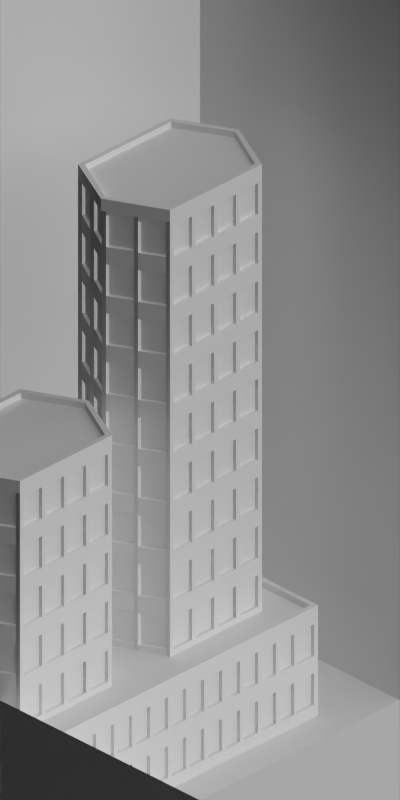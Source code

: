 # Source: 4614-4619.blend  (saved by Blender 2.63.0; exported with 4.5.12 LTS)
import bpy
from mathutils import Matrix  # noqa: F401  (used for matrix-valued properties, if any)

bpy.ops.wm.read_factory_settings(use_empty=True)
scene = bpy.context.scene
scene.name = 'Scene'

# ---- collections
col_collection_1 = bpy.data.collections.new('Collection 1'); scene.collection.children.link(col_collection_1)

# ---- materials (node trees are filled in below, after node groups)
mat_rail_steelshiny = bpy.data.materials.new('Rail_SteelShiny')
mat_cc_grunge = bpy.data.materials.new('CC_Grunge')
mat_cc_tiles = bpy.data.materials.new('CC_Tiles')
mat_glass_opaque = bpy.data.materials.new('Glass_Opaque')
mat_concrete_greymid = bpy.data.materials.new('Concrete_GreyMid')
mat_concrete_normalpaving = bpy.data.materials.new('Concrete_NormalPaving')
mat_special_background = bpy.data.materials.new('Special_Background')

# ---- material node trees

# ---- world
world_world = bpy.data.worlds.new('World'); scene.world = world_world
world_world.color = (0.0, 0.0, 0.0)
world_world.use_sun_shadow = False
world_world.sun_shadow_jitter_overblur = 0.0
world_world.cycles.sampling_method = 'MANUAL'
world_world.cycles.sample_map_resolution = 256
world_world.light_settings.ao_factor = 0.5

# ---- cameras
cam_camera = bpy.data.cameras.new('Camera')
cam_camera.type = 'ORTHO'
cam_camera.clip_start = 0.001
cam_camera.clip_end = 100.0
cam_camera.lens = 35.0
cam_camera.sensor_width = 32.0
cam_camera.sensor_height = 18.0
cam_camera.ortho_scale = 5.656
cam_camera.dof.focus_distance = 0.0
cam_camera.dof.aperture_fstop = 128.0

# ---- lights
light_lamp_004 = bpy.data.lights.new('Lamp.004', 'SUN')
light_lamp_004.transmission_factor = 0.0
light_lamp_004.cutoff_distance = 30.0
light_lamp_004.angle = 1.571
light_lamp_004.energy = 1.0
light_lamp_004.shadow_buffer_clip_start = 1.001
light_lamp_004.shadow_soft_size = 1.0
light_lamp_004.shadow_cascade_max_distance = 1000.0
light_lamp_004.cycles.use_multiple_importance_sampling = False
light_lamp_003 = bpy.data.lights.new('Lamp.003', 'SUN')
light_lamp_003.transmission_factor = 0.0
light_lamp_003.cutoff_distance = 30.0
light_lamp_003.use_shadow = False
light_lamp_003.angle = 1.571
light_lamp_003.energy = 1.0
light_lamp_003.shadow_buffer_clip_start = 1.001
light_lamp_003.shadow_soft_size = 1.0
light_lamp_003.shadow_cascade_max_distance = 1000.0
light_lamp_003.cycles.use_multiple_importance_sampling = False

# ---- meshes
me_plane_015 = bpy.data.meshes.new('Plane.015')
me_plane_015.from_pydata([(0.46, -0.46, 0.0), (-0.46, -0.46, 0.0), (0.46, 0.46, 0.0), (-0.46, 0.46, 0.0), (0.46, -0.46, 0.1), (-0.46, -0.46, 0.1), (0.46, 0.46, 0.1), (-0.46, 0.46, 0.1), (0.43, -0.42, 0.1), (-0.43, -0.42, 0.1), (0.43, 0.42, 0.1), (-0.43, 0.42, 0.1), (0.43, -0.42, 0.05), (-0.43, -0.42, 0.05), (0.43, 0.42, 0.05), (-0.43, 0.42, 0.05), (-0.69, 0.0, 0.0), (0.69, 0.0, 0.0), (-0.69, 0.0, 0.1), (0.69, 0.0, 0.1), (-0.65, 0.0, 0.1), (0.65, 0.0, 0.1), (-0.65, 0.0, 0.05), (0.65, 0.0, 0.05)], [], [(17, 0, 1, 16), (6, 7, 11, 10), (16, 1, 5, 18), (17, 2, 6, 19), (4, 5, 1, 0), (2, 3, 7, 6), (10, 11, 15, 14), (18, 5, 9, 20), (19, 6, 10, 21), (8, 9, 5, 4), (23, 22, 13, 12), (20, 9, 13, 22), (21, 10, 14, 23), (12, 13, 9, 8), (2, 17, 16, 3), (3, 16, 18, 7), (0, 17, 19, 4), (7, 18, 20, 11), (4, 19, 21, 8), (14, 15, 22, 23), (11, 20, 22, 15), (8, 21, 23, 12)])
me_plane_015.polygons.foreach_set('material_index', [0, 0, 0, 0, 0, 0, 0, 0, 0, 0, 1, 0, 0, 0, 0, 0, 0, 0, 0, 1, 0, 0])
me_plane_015.materials.append(mat_rail_steelshiny)
me_plane_015.materials.append(mat_cc_grunge)
me_plane_015.use_remesh_preserve_volume = False
me_plane_015.use_remesh_preserve_attributes = False
me_plane_015.use_mirror_vertex_groups = False
me_plane_015.update()
me_plane_012 = bpy.data.meshes.new('Plane.012')
me_plane_012.from_pydata([(1.49, -0.74, 0.0), (-1.49, -0.74, 0.0), (1.49, 0.74, 0.0), (-1.49, 0.74, 0.0), (1.49, -0.74, 0.1), (-1.49, -0.74, 0.1), (1.49, 0.74, 0.1), (-1.49, 0.74, 0.1), (1.45, -0.7, 0.1), (-1.45, -0.7, 0.1), (1.45, 0.7, 0.1), (-1.45, 0.7, 0.1), (1.45, -0.7, 0.05), (-1.45, -0.7, 0.05), (1.45, 0.7, 0.05), (-1.45, 0.7, 0.05)], [], [(2, 0, 1, 3), (6, 7, 11, 10), (3, 1, 5, 7), (0, 2, 6, 4), (4, 5, 1, 0), (2, 3, 7, 6), (10, 11, 15, 14), (7, 5, 9, 11), (4, 6, 10, 8), (8, 9, 5, 4), (14, 15, 13, 12), (11, 9, 13, 15), (8, 10, 14, 12), (12, 13, 9, 8)])
me_plane_012.polygons.foreach_set('material_index', [0, 0, 0, 0, 0, 0, 0, 0, 0, 0, 1, 0, 0, 0])
me_plane_012.materials.append(mat_rail_steelshiny)
me_plane_012.materials.append(mat_cc_tiles)
me_plane_012.use_remesh_preserve_volume = False
me_plane_012.use_remesh_preserve_attributes = False
me_plane_012.use_mirror_vertex_groups = False
me_plane_012.update()
me_cube_010 = bpy.data.meshes.new('Cube.010')
me_cube_010.from_pydata([(0.46, 0.02, 0.36), (0.42, 0.02, 0.36), (0.46, 0.2, 0.36), (0.42, 0.2, 0.36), (0.42, 0.46, -3.725e-09), (0.42, 0.46, 0.4), (0.42, 0.42, -3.725e-09), (0.42, 0.42, 0.4), (0.46, 0.46, -3.725e-09), (0.46, 0.46, 0.4), (0.46, 0.42, -3.725e-09), (0.46, 0.42, 0.4), (0.42, 0.24, -3.725e-09), (0.42, 0.24, 0.4), (0.46, 0.24, -3.725e-09), (0.46, 0.24, 0.4), (0.46, 2.98e-08, 0.4), (0.46, 2.98e-08, -3.725e-09), (0.42, 0.46, 0.36), (0.42, 0.42, 0.36), (0.46, 0.46, 0.36), (0.46, 0.42, 0.36), (0.42, 0.24, 0.36), (0.46, 0.24, 0.36), (0.43, 0.42, 0.1), (0.43, 0.24, 0.1), (0.42, 0.24, 0.1), (0.46, 0.42, 0.1), (0.46, 0.46, 0.1), (0.42, 0.42, 0.1), (0.42, 0.43, 0.1), (0.24, 0.53, 0.1), (0.24, 0.53, 0.36), (0.42, 0.43, 0.36), (0.43, 0.42, 0.36), (0.43, 0.24, 0.36), (0.42, 0.46, 0.1), (0.42, 2.98e-08, 0.4), (0.42, 2.98e-08, -3.725e-09), (0.46, 0.24, 0.1), (0.46, 0.02, 0.4), (0.46, 0.02, -3.725e-09), (0.42, 0.02, 0.4), (0.42, 0.02, -3.725e-09), (0.46, 0.2, 0.4), (0.46, 0.2, -3.725e-09), (0.42, 0.2, 0.4), (0.42, 0.2, -3.725e-09), (0.02, 0.66, -3.725e-09), (0.02, 0.66, 0.4), (0.02, 0.62, -3.725e-09), (0.02, 0.62, 0.4), (0.2, 0.56, -3.725e-09), (0.2, 0.56, 0.4), (0.2, 0.52, -3.725e-09), (0.2, 0.52, 0.4), (0.24, 0.56, -3.725e-09), (0.24, 0.56, 0.4), (0.24, 0.52, -3.725e-09), (0.24, 0.52, 0.4), (0.02, 0.66, 0.36), (0.02, 0.62, 0.36), (0.2, 0.56, 0.36), (0.2, 0.52, 0.36), (0.24, 0.56, 0.36), (0.24, 0.52, 0.36), (0.24, 0.52, 0.1), (0.24, 0.56, 0.1), (0.2, 0.52, 0.1), (0.2, 0.53, 0.1), (0.02, 0.63, 0.1), (0.02, 0.63, 0.36), (0.2, 0.53, 0.36), (0.2, 0.56, 0.1), (0.02, 0.62, 0.1), (0.02, 0.66, 0.1), (4.843e-08, 0.66, -3.725e-09), (4.843e-08, 0.66, 0.4), (4.843e-08, 0.62, -3.725e-09), (4.843e-08, 0.62, 0.4), (4.843e-08, 0.62, 0.36), (4.843e-08, 0.62, 0.1), (4.843e-08, 0.66, 0.1), (1.676e-07, 0.66, 0.36), (0.42, 2.98e-08, 0.36), (0.46, 2.98e-08, 0.36), (0.43, 0.2, 0.1), (0.43, 0.02, 0.1), (0.42, 0.02, 0.1), (0.46, 0.2, 0.1), (0.42, 0.2, 0.1), (0.43, 0.2, 0.36), (0.43, 0.02, 0.36), (0.46, 2.98e-08, 0.1), (0.42, 2.98e-08, 0.1), (0.46, 0.02, 0.1)], [], [(85, 93, 95, 0), (92, 91, 2, 0), (16, 85, 0, 40), (28, 8, 4, 36), (42, 1, 84, 37), (37, 84, 85, 16), (40, 0, 2, 44), (27, 10, 8, 28), (11, 7, 13, 15), (8, 10, 6, 4), (11, 9, 5, 7), (29, 6, 12, 26), (39, 14, 10, 27), (6, 10, 14, 12), (46, 3, 1, 42), (43, 41, 17, 38), (9, 20, 18, 5), (93, 17, 41, 95), (11, 21, 20, 9), (7, 19, 22, 13), (15, 23, 21, 11), (88, 43, 38, 94), (21, 27, 28, 20), (30, 33, 18, 36), (35, 34, 21, 23), (19, 29, 26, 22), (94, 38, 17, 93), (47, 45, 41, 43), (39, 27, 24, 25), (95, 41, 45, 89), (20, 28, 36, 18), (25, 35, 23, 39), (90, 47, 43, 88), (35, 25, 24, 34), (40, 42, 37, 16), (33, 30, 31, 32), (27, 21, 34, 24), (44, 46, 42, 40), (5, 18, 64, 57), (59, 65, 19, 7), (4, 6, 58, 56), (76, 48, 50, 78), (81, 78, 50, 74), (74, 50, 54, 68), (67, 56, 52, 73), (55, 53, 49, 51), (73, 52, 48, 75), (52, 54, 50, 48), (36, 4, 56, 67), (56, 58, 54, 52), (59, 57, 53, 55), (79, 80, 61, 51), (51, 61, 63, 55), (57, 64, 62, 53), (53, 62, 60, 49), (7, 5, 57, 59), (76, 82, 83, 77, 49, 60, 75, 48), (66, 58, 6, 29), (69, 72, 62, 73), (80, 81, 74, 61), (61, 74, 68, 63), (73, 75, 70, 69), (64, 67, 73, 62), (75, 60, 71, 70), (72, 71, 60, 62), (72, 69, 70, 71), (49, 77, 79, 51), (77, 83, 80, 79), (82, 81, 80, 83), (82, 76, 78, 81), (65, 59, 55, 63), (68, 66, 65, 63), (66, 68, 54, 58), (65, 66, 29, 19), (36, 67, 31, 30), (67, 64, 32, 31), (33, 32, 64, 18), (3, 90, 88, 1), (84, 94, 93, 85), (1, 88, 94, 84), (95, 89, 86, 87), (87, 92, 0, 95), (92, 87, 86, 91), (89, 2, 91, 86), (15, 13, 46, 44), (90, 47, 45, 89), (26, 12, 47, 90), (89, 45, 14, 39), (12, 14, 45, 47), (46, 3, 2, 44), (13, 22, 3, 46), (44, 2, 23, 15), (2, 89, 39, 23), (3, 90, 89, 2), (22, 26, 90, 3)])
me_cube_010.polygons.foreach_set('material_index', [0, 2, 0, 0, 3, 0, 0, 0, 3, 3, 3, 3, 0, 3, 3, 3, 0, 0, 0, 3, 0, 3, 0, 2, 2, 3, 0, 3, 2, 0, 0, 2, 3, 1, 3, 1, 2, 3, 0, 3, 3, 3, 3, 3, 0, 3, 0, 3, 0, 3, 3, 3, 3, 0, 0, 3, 0, 3, 2, 3, 3, 2, 0, 2, 2, 1, 3, 0, 0, 0, 3, 3, 3, 3, 2, 2, 2, 3, 0, 3, 2, 2, 1, 2, 3, 0, 3, 0, 3, 0, 3, 0, 0, 0, 3])
me_cube_010.materials.append(mat_rail_steelshiny)
me_cube_010.materials.append(mat_glass_opaque)
me_cube_010.materials.append(mat_rail_steelshiny)
me_cube_010.materials.append(mat_concrete_greymid)
me_cube_010.use_remesh_preserve_volume = False
me_cube_010.use_remesh_preserve_attributes = False
me_cube_010.use_mirror_vertex_groups = False
me_cube_010.update()
me_cube_001 = bpy.data.meshes.new('Cube.001')
me_cube_001.from_pydata([(-0.18, 0.04, -3.725e-09), (-0.18, 0.04, 0.4), (-0.18, -9.666e-09, -3.725e-09), (-0.18, -9.666e-09, 0.4), (7.451e-09, 0.04, -3.725e-09), (7.451e-09, 0.04, 0.4), (7.451e-09, -1.118e-08, -3.725e-09), (7.451e-09, -1.118e-08, 0.4), (0.04, 0.04, -3.725e-09), (0.04, 0.04, 0.4), (0.04, -1.118e-08, -3.725e-09), (0.04, -1.118e-08, 0.4), (5.941e-09, -0.18, -3.725e-09), (5.941e-09, -0.18, 0.4), (0.04, -0.18, -3.725e-09), (0.04, -0.18, 0.4), (5.941e-09, -0.2, -3.725e-09), (5.941e-09, -0.2, 0.4), (0.04, -0.2, -3.725e-09), (0.04, -0.2, 0.4), (-0.18, 0.04, 0.36), (-0.18, -9.666e-09, 0.36), (7.451e-09, 0.04, 0.36), (7.451e-09, -1.118e-08, 0.36), (0.04, 0.04, 0.36), (0.04, -1.118e-08, 0.36), (5.941e-09, -0.18, 0.36), (0.04, -0.18, 0.36), (5.941e-09, -0.2, 0.36), (0.04, -0.2, 0.36), (0.01, -1.118e-08, 0.1), (0.01, -0.18, 0.1), (5.941e-09, -0.18, 0.1), (0.04, -1.118e-08, 0.1), (0.04, 0.04, 0.1), (7.451e-09, -1.118e-08, 0.1), (7.451e-09, 0.01, 0.1), (-0.18, 0.01, 0.1), (-0.18, 0.01, 0.36), (7.451e-09, 0.01, 0.36), (0.01, -1.118e-08, 0.36), (0.01, -0.18, 0.36), (7.451e-09, 0.04, 0.1), (-0.18, -9.666e-09, 0.1), (-0.18, 0.04, 0.1), (0.04, -0.2, 0.1), (5.941e-09, -0.2, 0.1), (0.04, -0.18, 0.1), (-0.2, 0.04, -3.725e-09), (-0.2, 0.04, 0.4), (-0.2, -9.666e-09, -3.725e-09), (-0.2, -9.666e-09, 0.4), (-0.2, -9.666e-09, 0.36), (-0.2, -9.666e-09, 0.1), (-0.2, 0.04, 0.1), (-0.2, 0.04, 0.36)], [], [(48, 0, 2, 50), (53, 50, 2, 43), (43, 2, 6, 35), (34, 8, 4, 42), (7, 5, 1, 3), (42, 4, 0, 44), (4, 6, 2, 0), (33, 10, 8, 34), (11, 7, 13, 15), (8, 10, 6, 4), (11, 9, 5, 7), (15, 13, 17, 19), (35, 6, 12, 32), (47, 14, 10, 33), (6, 10, 14, 12), (46, 16, 18, 45), (32, 12, 16, 46), (45, 18, 14, 47), (12, 14, 18, 16), (51, 52, 21, 3), (3, 21, 23, 7), (9, 24, 22, 5), (5, 22, 20, 1), (11, 25, 24, 9), (7, 23, 26, 13), (15, 27, 25, 11), (17, 28, 29, 19), (13, 26, 28, 17), (19, 29, 27, 15), (48, 54, 55, 49, 1, 20, 44, 0), (25, 33, 34, 24), (36, 39, 22, 42), (41, 40, 25, 27), (29, 45, 47, 27), (23, 35, 32, 26), (52, 53, 43, 21), (28, 46, 45, 29), (21, 43, 35, 23), (26, 32, 46, 28), (47, 33, 30, 31), (42, 44, 37, 36), (24, 34, 42, 22), (31, 41, 27, 47), (44, 20, 38, 37), (41, 31, 30, 40), (39, 38, 20, 22), (39, 36, 37, 38), (33, 25, 40, 30), (1, 49, 51, 3), (49, 55, 52, 51), (54, 53, 52, 55), (54, 48, 50, 53)])
me_cube_001.polygons.foreach_set('material_index', [3, 3, 3, 0, 3, 0, 3, 0, 3, 3, 3, 3, 3, 0, 3, 0, 3, 0, 3, 3, 3, 0, 0, 0, 3, 0, 0, 3, 0, 0, 0, 2, 2, 0, 3, 3, 0, 3, 3, 2, 2, 0, 2, 2, 1, 2, 1, 2, 3, 0, 0, 0])
me_cube_001.materials.append(mat_rail_steelshiny)
me_cube_001.materials.append(mat_glass_opaque)
me_cube_001.materials.append(mat_rail_steelshiny)
me_cube_001.materials.append(mat_concrete_greymid)
me_cube_001.use_remesh_preserve_volume = False
me_cube_001.use_remesh_preserve_attributes = False
me_cube_001.use_mirror_vertex_groups = False
me_cube_001.update()
me_cube_005 = bpy.data.meshes.new('Cube.005')
me_cube_005.from_pydata([(7.451e-09, 0.18, -3.725e-09), (7.451e-09, 0.18, 0.4), (7.451e-09, 0.16, -3.725e-09), (7.451e-09, 0.16, 0.4), (0.04, 0.18, -3.725e-09), (0.04, 0.18, 0.4), (0.04, 0.16, -3.725e-09), (0.04, 0.16, 0.4), (7.451e-09, 0.02, -3.725e-09), (7.451e-09, 0.02, 0.4), (0.04, 0.02, -3.725e-09), (0.04, 0.02, 0.4), (7.451e-09, 0.0, -3.725e-09), (7.451e-09, 0.0, 0.4), (0.04, 0.0, -3.725e-09), (0.04, 0.0, 0.4), (7.451e-09, 0.18, 0.36), (7.451e-09, 0.16, 0.36), (0.04, 0.18, 0.36), (0.04, 0.16, 0.36), (7.451e-09, 0.02, 0.36), (0.04, 0.02, 0.36), (7.451e-09, 0.0, 0.36), (0.04, 0.0, 0.36), (0.01, 0.16, 0.1), (0.01, 0.02, 0.1), (7.451e-09, 0.02, 0.1), (0.04, 0.16, 0.1), (0.04, 0.18, 0.1), (7.451e-09, 0.16, 0.1), (0.01, 0.16, 0.36), (0.01, 0.02, 0.36), (7.451e-09, 0.18, 0.1), (0.04, 0.0, 0.1), (7.451e-09, 0.0, 0.1), (0.04, 0.02, 0.1)], [], [(28, 4, 0, 32), (27, 6, 4, 28), (7, 3, 9, 11), (4, 6, 2, 0), (7, 5, 1, 3), (11, 9, 13, 15), (29, 2, 8, 26), (35, 10, 6, 27), (2, 6, 10, 8), (34, 12, 14, 33), (26, 8, 12, 34), (33, 14, 10, 35), (8, 10, 14, 12), (5, 18, 16, 1), (7, 19, 18, 5), (3, 17, 20, 9), (11, 21, 19, 7), (13, 22, 23, 15), (9, 20, 22, 13), (15, 23, 21, 11), (19, 27, 28, 18), (17, 3, 1, 16), (31, 30, 19, 21), (23, 33, 35, 21), (17, 29, 26, 20), (22, 34, 33, 23), (20, 26, 34, 22), (35, 27, 24, 25), (18, 28, 32, 16), (25, 31, 21, 35), (31, 25, 24, 30), (32, 29, 17, 16), (27, 19, 30, 24), (29, 32, 0, 2)])
me_cube_005.polygons.foreach_set('material_index', [0, 0, 3, 3, 3, 3, 3, 0, 3, 0, 3, 0, 3, 0, 0, 3, 0, 0, 3, 0, 0, 3, 2, 0, 3, 0, 3, 2, 0, 2, 1, 3, 2, 3])
me_cube_005.materials.append(mat_rail_steelshiny)
me_cube_005.materials.append(mat_glass_opaque)
me_cube_005.materials.append(mat_rail_steelshiny)
me_cube_005.materials.append(mat_concrete_greymid)
me_cube_005.use_remesh_preserve_volume = False
me_cube_005.use_remesh_preserve_attributes = False
me_cube_005.use_mirror_vertex_groups = False
me_cube_005.update()
me_plane_032 = bpy.data.meshes.new('Plane.032')
me_plane_032.from_pydata([(-1.0, -1.0, 0.0), (-1.0, 3.0, 0.0), (1.0, -1.0, 0.0), (1.0, 3.0, 0.0), (1.0, 1.0, 0.0), (-1.0, 1.0, 0.0)], [], [(4, 5, 0, 2), (3, 1, 5, 4)])
_uv = me_plane_032.uv_layers.new(name='UVMap')
_uv.uv.foreach_set('vector', [0.5, 0.5, 0.0, 0.5, 0.0, 0.0, 0.5, 0.0, 0.5, 1.0, 0.0, 1.0, 0.0, 0.5, 0.5, 0.5])
me_plane_032.materials.append(mat_concrete_normalpaving)
me_plane_032.use_remesh_preserve_volume = False
me_plane_032.use_remesh_preserve_attributes = False
me_plane_032.use_mirror_vertex_groups = False
me_plane_032.update()
me_plane_011 = bpy.data.meshes.new('Plane.011')
me_plane_011.from_pydata([(1.0, -1.0, 0.0), (-1.0, -1.0, 0.0), (1.0, 1.0, 0.0), (-1.0, 1.0, 0.0), (1.0, -1.0, 6.0), (-1.0, -1.0, 6.0), (-1.0, 1.0, 6.0), (3.0, 1.0, 1.634), (3.0, 3.0, 1.634), (1.0, 3.0, 1.634), (3.0, 1.0, 0.0), (3.0, 3.0, 0.0), (1.0, 3.0, 0.0)], [], [(6, 5, 1, 3), (0, 1, 5, 4), (7, 8, 2, 0), (9, 8, 2, 3), (10, 11, 8, 7), (12, 11, 8, 9)])
me_plane_011.materials.append(mat_special_background)
me_plane_011.use_remesh_preserve_volume = False
me_plane_011.use_remesh_preserve_attributes = False
me_plane_011.use_mirror_vertex_groups = False
me_plane_011.update()

# ---- objects
ob_plane_011 = bpy.data.objects.new('Plane.011', me_plane_015)
ob_plane_010 = bpy.data.objects.new('Plane.010', me_plane_015)
ob_plane_009 = bpy.data.objects.new('Plane.009', me_plane_012)
ob_cube_029 = bpy.data.objects.new('Cube.029', me_cube_010)
ob_cube_028 = bpy.data.objects.new('Cube.028', me_cube_010)
ob_cube_027 = bpy.data.objects.new('Cube.027', me_cube_001)
ob_cube_026 = bpy.data.objects.new('Cube.026', me_cube_005)
ob_cube_025 = bpy.data.objects.new('Cube.025', me_cube_001)
ob_cube_024 = bpy.data.objects.new('Cube.024', me_cube_005)
ob_cube_023 = bpy.data.objects.new('Cube.023', me_cube_005)
ob_cube_022 = bpy.data.objects.new('Cube.022', me_cube_001)
ob_cube_021 = bpy.data.objects.new('Cube.021', me_cube_005)
ob_cube_020 = bpy.data.objects.new('Cube.020', me_cube_001)
ob_plane_008 = bpy.data.objects.new('Plane.008', me_plane_032)
ob_plane_007 = bpy.data.objects.new('Plane.007', me_plane_032)
ob_cube_019 = bpy.data.objects.new('Cube.019', me_cube_001)
ob_cube_018 = bpy.data.objects.new('Cube.018', me_cube_005)
ob_cube_017 = bpy.data.objects.new('Cube.017', me_cube_001)
ob_cube_016 = bpy.data.objects.new('Cube.016', me_cube_005)
ob_cube_007 = bpy.data.objects.new('Cube.007', me_cube_005)
ob_cube_006 = bpy.data.objects.new('Cube.006', me_cube_001)
ob_cube_005 = bpy.data.objects.new('Cube.005', me_cube_005)
ob_cube_004 = bpy.data.objects.new('Cube.004', me_cube_001)
ob_cube_003 = bpy.data.objects.new('Cube.003', me_cube_010)
ob_cube_000 = bpy.data.objects.new('Cube.000', me_cube_010)
ob_plane_006 = bpy.data.objects.new('Plane.006', me_plane_012)
ob_cube_015 = bpy.data.objects.new('Cube.015', me_cube_001)
ob_cube_014 = bpy.data.objects.new('Cube.014', me_cube_005)
ob_cube_013 = bpy.data.objects.new('Cube.013', me_cube_001)
ob_cube_012 = bpy.data.objects.new('Cube.012', me_cube_005)
ob_cube_011 = bpy.data.objects.new('Cube.011', me_cube_005)
ob_cube_010 = bpy.data.objects.new('Cube.010', me_cube_001)
ob_cube_009 = bpy.data.objects.new('Cube.009', me_cube_005)
ob_cube_008 = bpy.data.objects.new('Cube.008', me_cube_001)
ob_plane_047 = bpy.data.objects.new('Plane.047', me_plane_032)
ob_rotationcontrol_001 = bpy.data.objects.new('RotationControl.001', None)
ob_plane_004 = bpy.data.objects.new('Plane.004', me_plane_011)
ob_cameratarget = bpy.data.objects.new('CameraTarget', None)
ob_camera = bpy.data.objects.new('Camera', cam_camera)
ob_lamp_001 = bpy.data.objects.new('Lamp.001', light_lamp_004)
ob_lamp = bpy.data.objects.new('Lamp', light_lamp_003)

# ---- transforms, parenting, visibility, modifiers, constraints
ob_plane_011.location = (-21.7, 0.0, 4.4)
ob_plane_011.lineart.crease_threshold = 0.0
ob_plane_010.location = (-20.2, 0.0, 2.8)
ob_plane_010.lineart.crease_threshold = 0.0
ob_plane_009.location = (-20.95, 0.0, 0.8)
ob_plane_009.lineart.crease_threshold = 0.0
ob_cube_029.location = (-21.7, -1.416e-07, 0.8)
ob_cube_029.rotation_euler = (0.0, 0.0, -1.571)
ob_cube_029.lineart.crease_threshold = 0.0
_m = ob_cube_029.modifiers.new('Array', 'ARRAY')
_m.count = 9
_m.constant_offset_displace = (0.0, 0.0, 0.0)
_m.relative_offset_displace = (0.0, 0.0, 1.0)
_m = ob_cube_029.modifiers.new('Mirror', 'MIRROR')
_m.use_axis = (True, True, False)
ob_cube_028.location = (-20.2, -1.416e-07, 0.8)
ob_cube_028.rotation_euler = (0.0, 0.0, -1.571)
ob_cube_028.lineart.crease_threshold = 0.0
_m = ob_cube_028.modifiers.new('Array', 'ARRAY')
_m.count = 5
_m.constant_offset_displace = (0.0, 0.0, 0.0)
_m.relative_offset_displace = (0.0, 0.0, 1.0)
_m = ob_cube_028.modifiers.new('Mirror', 'MIRROR')
_m.use_axis = (True, True, False)
ob_cube_027.location = (-22.4, -0.6, 0.0)
ob_cube_027.rotation_euler = (0.0, 0.0, -3.142)
ob_cube_027.lineart.crease_threshold = 0.0
_m = ob_cube_027.modifiers.new('Array', 'ARRAY')
_m.constant_offset_displace = (0.0, 0.0, 0.0)
_m.relative_offset_displace = (0.0, 0.0, 1.0)
ob_cube_026.location = (-22.4, 0.5, 0.0)
ob_cube_026.rotation_euler = (0.0, 0.0, -3.142)
ob_cube_026.lineart.crease_threshold = 0.0
_m = ob_cube_026.modifiers.new('Array', 'ARRAY')
_m.constant_offset_displace = (0.0, 0.0, 0.0)
_m.relative_offset_displace = (0.0, 0.0, 1.0)
_m = ob_cube_026.modifiers.new('Array.001', 'ARRAY')
_m.count = 5
_m.constant_offset_displace = (0.0, 0.0, 0.0)
_m.relative_offset_displace = (0.0, 1.0, 0.0)
ob_cube_025.location = (-22.4, 0.7, 0.0)
ob_cube_025.rotation_euler = (0.0, 0.0, -4.712)
ob_cube_025.lineart.crease_threshold = 0.0
_m = ob_cube_025.modifiers.new('Array', 'ARRAY')
_m.constant_offset_displace = (0.0, 0.0, 0.0)
_m.relative_offset_displace = (0.0, 0.0, 1.0)
ob_cube_024.location = (-22.2, -0.6, 0.0)
ob_cube_024.rotation_euler = (0.0, 0.0, -1.571)
ob_cube_024.lineart.crease_threshold = 0.0
_m = ob_cube_024.modifiers.new('Array', 'ARRAY')
_m.constant_offset_displace = (0.0, 0.0, 0.0)
_m.relative_offset_displace = (0.0, 0.0, 1.0)
_m = ob_cube_024.modifiers.new('Array.001', 'ARRAY')
_m.count = 14
_m.constant_offset_displace = (0.0, 0.0, 0.0)
_m.relative_offset_displace = (0.0, 1.0, 0.0)
ob_cube_023.location = (-19.7, 0.7, 0.0)
ob_cube_023.rotation_euler = (0.0, 0.0, 1.571)
ob_cube_023.lineart.crease_threshold = 0.0
_m = ob_cube_023.modifiers.new('Array', 'ARRAY')
_m.constant_offset_displace = (0.0, 0.0, 0.0)
_m.relative_offset_displace = (0.0, 0.0, 1.0)
_m = ob_cube_023.modifiers.new('Array.001', 'ARRAY')
_m.count = 14
_m.constant_offset_displace = (0.0, 0.0, 0.0)
_m.relative_offset_displace = (0.0, 1.0, 0.0)
ob_cube_022.location = (-19.5, -0.6, 0.0)
ob_cube_022.rotation_euler = (0.0, 0.0, -1.571)
ob_cube_022.lineart.crease_threshold = 0.0
_m = ob_cube_022.modifiers.new('Array', 'ARRAY')
_m.constant_offset_displace = (0.0, 0.0, 0.0)
_m.relative_offset_displace = (0.0, 0.0, 1.0)
ob_cube_021.location = (-19.5, -0.4, 0.0)
ob_cube_021.lineart.crease_threshold = 0.0
_m = ob_cube_021.modifiers.new('Array', 'ARRAY')
_m.constant_offset_displace = (0.0, 0.0, 0.0)
_m.relative_offset_displace = (0.0, 0.0, 1.0)
_m = ob_cube_021.modifiers.new('Array.001', 'ARRAY')
_m.count = 5
_m.constant_offset_displace = (0.0, 0.0, 0.0)
_m.relative_offset_displace = (0.0, 1.0, 0.0)
ob_cube_020.location = (-19.5, 0.7, -1.49e-07)
ob_cube_020.lineart.crease_threshold = 0.0
_m = ob_cube_020.modifiers.new('Array', 'ARRAY')
_m.constant_offset_displace = (0.0, 0.0, 0.0)
_m.relative_offset_displace = (0.0, 0.0, 1.0)
ob_plane_008.location = (-22.0, -8.742e-08, 0.0)
ob_plane_008.rotation_euler = (0.0, 0.0, -1.571)
ob_plane_008.lineart.crease_threshold = 0.0
ob_plane_007.location = (-12.0, -8.742e-08, 0.0)
ob_plane_007.rotation_euler = (0.0, 0.0, -1.571)
ob_plane_007.lineart.crease_threshold = 0.0
ob_cube_019.location = (-9.5, 0.7, -1.49e-07)
ob_cube_019.lineart.crease_threshold = 0.0
_m = ob_cube_019.modifiers.new('Array', 'ARRAY')
_m.constant_offset_displace = (0.0, 0.0, 0.0)
_m.relative_offset_displace = (0.0, 0.0, 1.0)
ob_cube_018.location = (-9.5, -0.4, 0.0)
ob_cube_018.lineart.crease_threshold = 0.0
_m = ob_cube_018.modifiers.new('Array', 'ARRAY')
_m.constant_offset_displace = (0.0, 0.0, 0.0)
_m.relative_offset_displace = (0.0, 0.0, 1.0)
_m = ob_cube_018.modifiers.new('Array.001', 'ARRAY')
_m.count = 5
_m.constant_offset_displace = (0.0, 0.0, 0.0)
_m.relative_offset_displace = (0.0, 1.0, 0.0)
ob_cube_017.location = (-9.5, -0.6, 0.0)
ob_cube_017.rotation_euler = (0.0, 0.0, -1.571)
ob_cube_017.lineart.crease_threshold = 0.0
_m = ob_cube_017.modifiers.new('Array', 'ARRAY')
_m.constant_offset_displace = (0.0, 0.0, 0.0)
_m.relative_offset_displace = (0.0, 0.0, 1.0)
ob_cube_016.location = (-9.7, 0.7, 0.0)
ob_cube_016.rotation_euler = (0.0, 0.0, 1.571)
ob_cube_016.lineart.crease_threshold = 0.0
_m = ob_cube_016.modifiers.new('Array', 'ARRAY')
_m.constant_offset_displace = (0.0, 0.0, 0.0)
_m.relative_offset_displace = (0.0, 0.0, 1.0)
_m = ob_cube_016.modifiers.new('Array.001', 'ARRAY')
_m.count = 14
_m.constant_offset_displace = (0.0, 0.0, 0.0)
_m.relative_offset_displace = (0.0, 1.0, 0.0)
ob_cube_007.location = (-12.2, -0.6, 0.0)
ob_cube_007.rotation_euler = (0.0, 0.0, -1.571)
ob_cube_007.lineart.crease_threshold = 0.0
_m = ob_cube_007.modifiers.new('Array', 'ARRAY')
_m.constant_offset_displace = (0.0, 0.0, 0.0)
_m.relative_offset_displace = (0.0, 0.0, 1.0)
_m = ob_cube_007.modifiers.new('Array.001', 'ARRAY')
_m.count = 14
_m.constant_offset_displace = (0.0, 0.0, 0.0)
_m.relative_offset_displace = (0.0, 1.0, 0.0)
ob_cube_006.location = (-12.4, 0.7, 0.0)
ob_cube_006.rotation_euler = (0.0, 0.0, -4.712)
ob_cube_006.lineart.crease_threshold = 0.0
_m = ob_cube_006.modifiers.new('Array', 'ARRAY')
_m.constant_offset_displace = (0.0, 0.0, 0.0)
_m.relative_offset_displace = (0.0, 0.0, 1.0)
ob_cube_005.location = (-12.4, 0.5, 0.0)
ob_cube_005.rotation_euler = (0.0, 0.0, -3.142)
ob_cube_005.lineart.crease_threshold = 0.0
_m = ob_cube_005.modifiers.new('Array', 'ARRAY')
_m.constant_offset_displace = (0.0, 0.0, 0.0)
_m.relative_offset_displace = (0.0, 0.0, 1.0)
_m = ob_cube_005.modifiers.new('Array.001', 'ARRAY')
_m.count = 5
_m.constant_offset_displace = (0.0, 0.0, 0.0)
_m.relative_offset_displace = (0.0, 1.0, 0.0)
ob_cube_004.location = (-12.4, -0.6, 0.0)
ob_cube_004.rotation_euler = (0.0, 0.0, -3.142)
ob_cube_004.lineart.crease_threshold = 0.0
_m = ob_cube_004.modifiers.new('Array', 'ARRAY')
_m.constant_offset_displace = (0.0, 0.0, 0.0)
_m.relative_offset_displace = (0.0, 0.0, 1.0)
ob_cube_003.location = (-10.2, -1.416e-07, 0.8)
ob_cube_003.rotation_euler = (0.0, 0.0, -1.571)
ob_cube_003.lineart.crease_threshold = 0.0
_m = ob_cube_003.modifiers.new('Array', 'ARRAY')
_m.count = 3
_m.constant_offset_displace = (0.0, 0.0, 0.0)
_m.relative_offset_displace = (0.0, 0.0, 1.0)
_m = ob_cube_003.modifiers.new('Mirror', 'MIRROR')
_m.use_axis = (True, True, False)
ob_cube_000.location = (-11.7, -1.416e-07, 0.8)
ob_cube_000.rotation_euler = (0.0, 0.0, -1.571)
ob_cube_000.lineart.crease_threshold = 0.0
_m = ob_cube_000.modifiers.new('Array', 'ARRAY')
_m.count = 7
_m.constant_offset_displace = (0.0, 0.0, 0.0)
_m.relative_offset_displace = (0.0, 0.0, 1.0)
_m = ob_cube_000.modifiers.new('Mirror', 'MIRROR')
_m.use_axis = (True, True, False)
ob_plane_006.location = (-10.95, 0.0, 0.8)
ob_plane_006.lineart.crease_threshold = 0.0
ob_cube_015.location = (-2.4, -0.6, 0.0)
ob_cube_015.rotation_euler = (0.0, 0.0, -3.142)
ob_cube_015.lineart.crease_threshold = 0.0
_m = ob_cube_015.modifiers.new('Array', 'ARRAY')
_m.constant_offset_displace = (0.0, 0.0, 0.0)
_m.relative_offset_displace = (0.0, 0.0, 1.0)
ob_cube_014.location = (-2.4, 0.5, 0.0)
ob_cube_014.rotation_euler = (0.0, 0.0, -3.142)
ob_cube_014.lineart.crease_threshold = 0.0
_m = ob_cube_014.modifiers.new('Array', 'ARRAY')
_m.count = 1
_m.constant_offset_displace = (0.0, 0.0, 0.0)
_m.relative_offset_displace = (0.0, 0.0, 1.0)
_m = ob_cube_014.modifiers.new('Array.001', 'ARRAY')
_m.count = 5
_m.constant_offset_displace = (0.0, 0.0, 0.0)
_m.relative_offset_displace = (0.0, 1.0, 0.0)
ob_cube_013.location = (-2.4, 0.7, 0.0)
ob_cube_013.rotation_euler = (0.0, 0.0, -4.712)
ob_cube_013.lineart.crease_threshold = 0.0
_m = ob_cube_013.modifiers.new('Array', 'ARRAY')
_m.constant_offset_displace = (0.0, 0.0, 0.0)
_m.relative_offset_displace = (0.0, 0.0, 1.0)
ob_cube_012.location = (-2.2, -0.6, 0.0)
ob_cube_012.rotation_euler = (0.0, 0.0, -1.571)
ob_cube_012.lineart.crease_threshold = 0.0
_m = ob_cube_012.modifiers.new('Array', 'ARRAY')
_m.count = 1
_m.constant_offset_displace = (0.0, 0.0, 0.0)
_m.relative_offset_displace = (0.0, 0.0, 1.0)
_m = ob_cube_012.modifiers.new('Array.001', 'ARRAY')
_m.count = 14
_m.constant_offset_displace = (0.0, 0.0, 0.0)
_m.relative_offset_displace = (0.0, 1.0, 0.0)
ob_cube_011.location = (0.3, 0.7, 0.0)
ob_cube_011.rotation_euler = (0.0, 0.0, 1.571)
ob_cube_011.lineart.crease_threshold = 0.0
_m = ob_cube_011.modifiers.new('Array', 'ARRAY')
_m.count = 1
_m.constant_offset_displace = (0.0, 0.0, 0.0)
_m.relative_offset_displace = (0.0, 0.0, 1.0)
_m = ob_cube_011.modifiers.new('Array.001', 'ARRAY')
_m.count = 14
_m.constant_offset_displace = (0.0, 0.0, 0.0)
_m.relative_offset_displace = (0.0, 1.0, 0.0)
ob_cube_010.location = (0.5, -0.6, 0.0)
ob_cube_010.rotation_euler = (0.0, 0.0, -1.571)
ob_cube_010.lineart.crease_threshold = 0.0
_m = ob_cube_010.modifiers.new('Array', 'ARRAY')
_m.constant_offset_displace = (0.0, 0.0, 0.0)
_m.relative_offset_displace = (0.0, 0.0, 1.0)
ob_cube_009.location = (0.5, -0.4, 0.0)
ob_cube_009.lineart.crease_threshold = 0.0
_m = ob_cube_009.modifiers.new('Array', 'ARRAY')
_m.count = 1
_m.constant_offset_displace = (0.0, 0.0, 0.0)
_m.relative_offset_displace = (0.0, 0.0, 1.0)
_m = ob_cube_009.modifiers.new('Array.001', 'ARRAY')
_m.count = 5
_m.constant_offset_displace = (0.0, 0.0, 0.0)
_m.relative_offset_displace = (0.0, 1.0, 0.0)
ob_cube_008.location = (0.5, 0.7, -1.49e-07)
ob_cube_008.lineart.crease_threshold = 0.0
_m = ob_cube_008.modifiers.new('Array', 'ARRAY')
_m.constant_offset_displace = (0.0, 0.0, 0.0)
_m.relative_offset_displace = (0.0, 0.0, 1.0)
ob_plane_047.location = (-2.0, -8.742e-08, 0.0)
ob_plane_047.rotation_euler = (0.0, 0.0, -1.571)
ob_plane_047.lineart.crease_threshold = 0.0
ob_rotationcontrol_001.location = (-22.0, 0.0, 0.0)
ob_rotationcontrol_001.rotation_euler = (0.0, 0.0, -1.192e-07)
ob_rotationcontrol_001.empty_image_offset = (0.0, 0.0)
ob_rotationcontrol_001.lineart.crease_threshold = 0.0
ob_plane_004.parent = ob_rotationcontrol_001
ob_plane_004.location = (0.0, 0.0, 0.0)
ob_plane_004.lineart.crease_threshold = 0.0
ob_cameratarget.parent = ob_rotationcontrol_001
ob_cameratarget.location = (0.0, 0.0, 2.451)
ob_cameratarget.empty_image_offset = (0.0, 0.0)
ob_cameratarget.lineart.crease_threshold = 0.0
ob_camera.parent = ob_cameratarget
ob_camera.location = (4.0, 4.0, 3.268)
ob_camera.rotation_euler = (1.109, 0.01082, 0.8149)
ob_camera.lock_rotations_4d = False
ob_camera.empty_display_type = 'ARROWS'
ob_camera.color = (0.0, 0.0, 0.0, 0.0)
ob_camera.display_type = 'WIRE'
ob_camera.lineart.crease_threshold = 0.0
_c = ob_camera.constraints.new('TRACK_TO'); _c.name = 'TrackTo'
_c.target = ob_cameratarget
ob_lamp_001.parent = ob_rotationcontrol_001
ob_lamp_001.location = (-1.0, 2.0, 2.0)
ob_lamp_001.lock_rotations_4d = False
ob_lamp_001.empty_display_type = 'ARROWS'
ob_lamp_001.color = (0.0, 0.0, 0.0, 0.0)
ob_lamp_001.lineart.crease_threshold = 0.0
_c = ob_lamp_001.constraints.new('TRACK_TO'); _c.name = 'TrackTo'
_c.target = ob_rotationcontrol_001
ob_lamp.parent = ob_rotationcontrol_001
ob_lamp.location = (-1.0, 2.0, 0.8)
ob_lamp.lock_rotations_4d = False
ob_lamp.empty_display_type = 'ARROWS'
ob_lamp.color = (0.0, 0.0, 0.0, 0.0)
ob_lamp.lineart.crease_threshold = 0.0
_c = ob_lamp.constraints.new('TRACK_TO'); _c.name = 'TrackTo'
_c.target = ob_rotationcontrol_001

# ---- collection membership
col_collection_1.objects.link(ob_plane_011)
col_collection_1.objects.link(ob_plane_010)
col_collection_1.objects.link(ob_plane_009)
col_collection_1.objects.link(ob_cube_029)
col_collection_1.objects.link(ob_cube_028)
col_collection_1.objects.link(ob_cube_027)
col_collection_1.objects.link(ob_cube_026)
col_collection_1.objects.link(ob_cube_025)
col_collection_1.objects.link(ob_cube_024)
col_collection_1.objects.link(ob_cube_023)
col_collection_1.objects.link(ob_cube_022)
col_collection_1.objects.link(ob_cube_021)
col_collection_1.objects.link(ob_cube_020)
col_collection_1.objects.link(ob_plane_008)
col_collection_1.objects.link(ob_plane_007)
col_collection_1.objects.link(ob_cube_019)
col_collection_1.objects.link(ob_cube_018)
col_collection_1.objects.link(ob_cube_017)
col_collection_1.objects.link(ob_cube_016)
col_collection_1.objects.link(ob_cube_007)
col_collection_1.objects.link(ob_cube_006)
col_collection_1.objects.link(ob_cube_005)
col_collection_1.objects.link(ob_cube_004)
col_collection_1.objects.link(ob_cube_003)
col_collection_1.objects.link(ob_cube_000)
col_collection_1.objects.link(ob_plane_006)
col_collection_1.objects.link(ob_cube_015)
col_collection_1.objects.link(ob_cube_014)
col_collection_1.objects.link(ob_cube_013)
col_collection_1.objects.link(ob_cube_012)
col_collection_1.objects.link(ob_cube_011)
col_collection_1.objects.link(ob_cube_010)
col_collection_1.objects.link(ob_cube_009)
col_collection_1.objects.link(ob_cube_008)
col_collection_1.objects.link(ob_plane_047)
col_collection_1.objects.link(ob_rotationcontrol_001)
col_collection_1.objects.link(ob_plane_004)
col_collection_1.objects.link(ob_cameratarget)
col_collection_1.objects.link(ob_camera)
col_collection_1.objects.link(ob_lamp_001)
col_collection_1.objects.link(ob_lamp)

# ---- scene / render settings (as saved in the file)
scene.camera = ob_camera
scene.frame_start = 1; scene.frame_end = 6; scene.frame_set(6)
scene.render.engine = 'BLENDER_EEVEE_NEXT'
scene.render.image_settings.compression = 90
scene.render.resolution_x = 256
scene.render.resolution_y = 512
scene.render.dither_intensity = 0.0
scene.render.bake_margin = 2
scene.render.bake_bias = 0.0
scene.cycles.use_denoising = False
scene.cycles.samples = 10
scene.cycles.sampling_pattern = 'TABULATED_SOBOL'
scene.cycles.light_sampling_threshold = 0.0
scene.cycles.use_adaptive_sampling = False
scene.cycles.use_light_tree = False
scene.cycles.blur_glossy = 0.0
scene.cycles.volume_bounces = 1
scene.cycles.pixel_filter_type = 'GAUSSIAN'
scene.cycles.sample_clamp_indirect = 0.0
scene.view_settings.view_transform = 'Standard'
bpy.context.view_layer.update()
